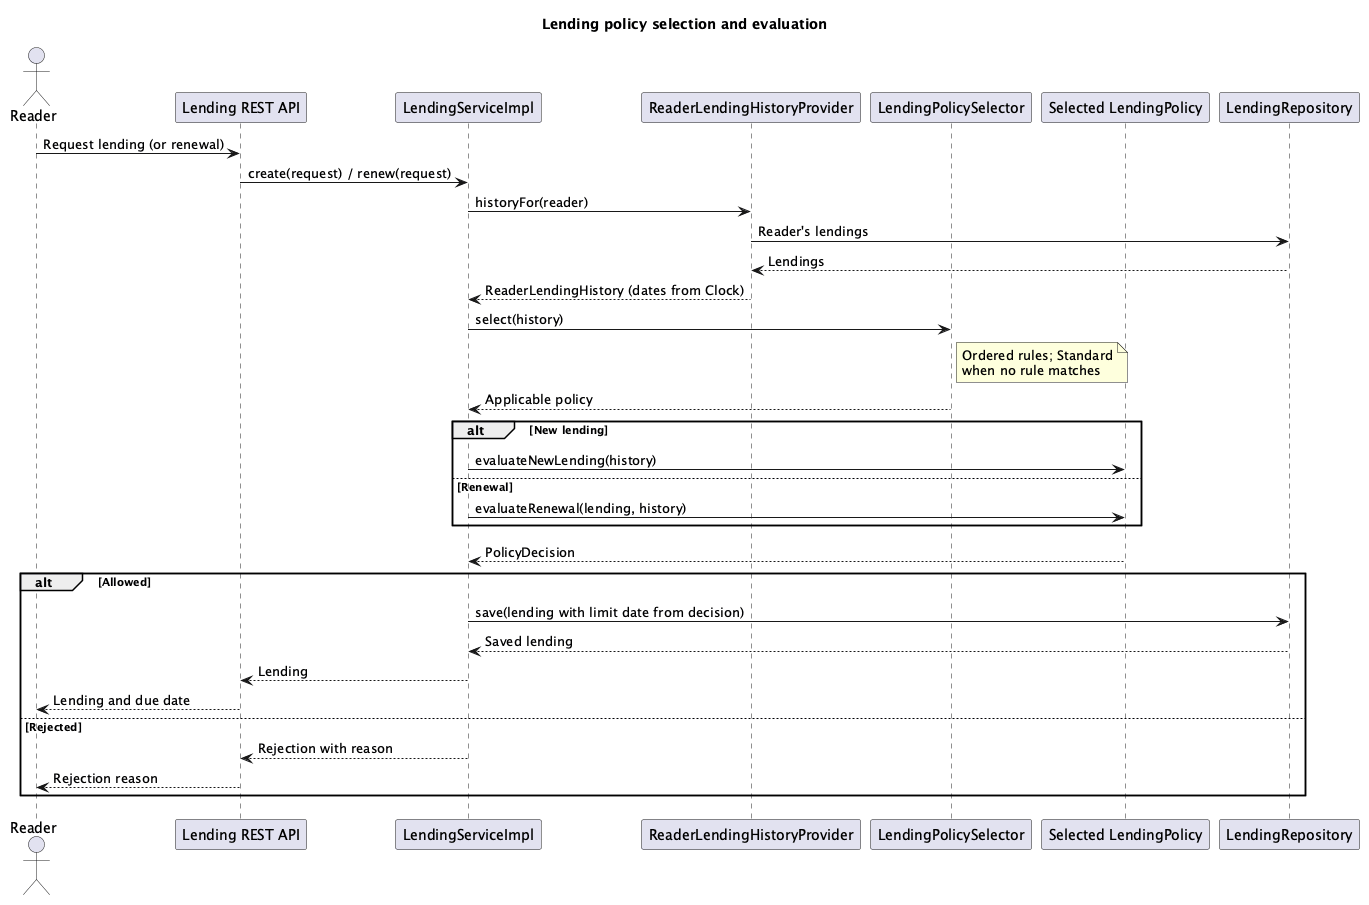

The diagram above was rendered by PlantUML. Its source (embedded in the PNG):
@startuml
skinparam shadowing false
skinparam backgroundColor white
title Lending policy selection and evaluation
actor Reader
participant "Lending REST API" as API
participant LendingServiceImpl as Service
participant ReaderLendingHistoryProvider as History
participant LendingPolicySelector as Selector
participant "Selected LendingPolicy" as Policy
participant LendingRepository as Repo
Reader -> API : Request lending (or renewal)
API -> Service : create(request) / renew(request)
Service -> History : historyFor(reader)
History -> Repo : Reader's lendings
Repo --> History : Lendings
History --> Service : ReaderLendingHistory (dates from Clock)
Service -> Selector : select(history)
note right of Selector : Ordered rules; Standard\nwhen no rule matches
Selector --> Service : Applicable policy
alt New lending
    Service -> Policy : evaluateNewLending(history)
else Renewal
    Service -> Policy : evaluateRenewal(lending, history)
end
Policy --> Service : PolicyDecision
alt Allowed
    Service -> Repo : save(lending with limit date from decision)
    Repo --> Service : Saved lending
    Service --> API : Lending
    API --> Reader : Lending and due date
else Rejected
    Service --> API : Rejection with reason
    API --> Reader : Rejection reason
end
@enduml